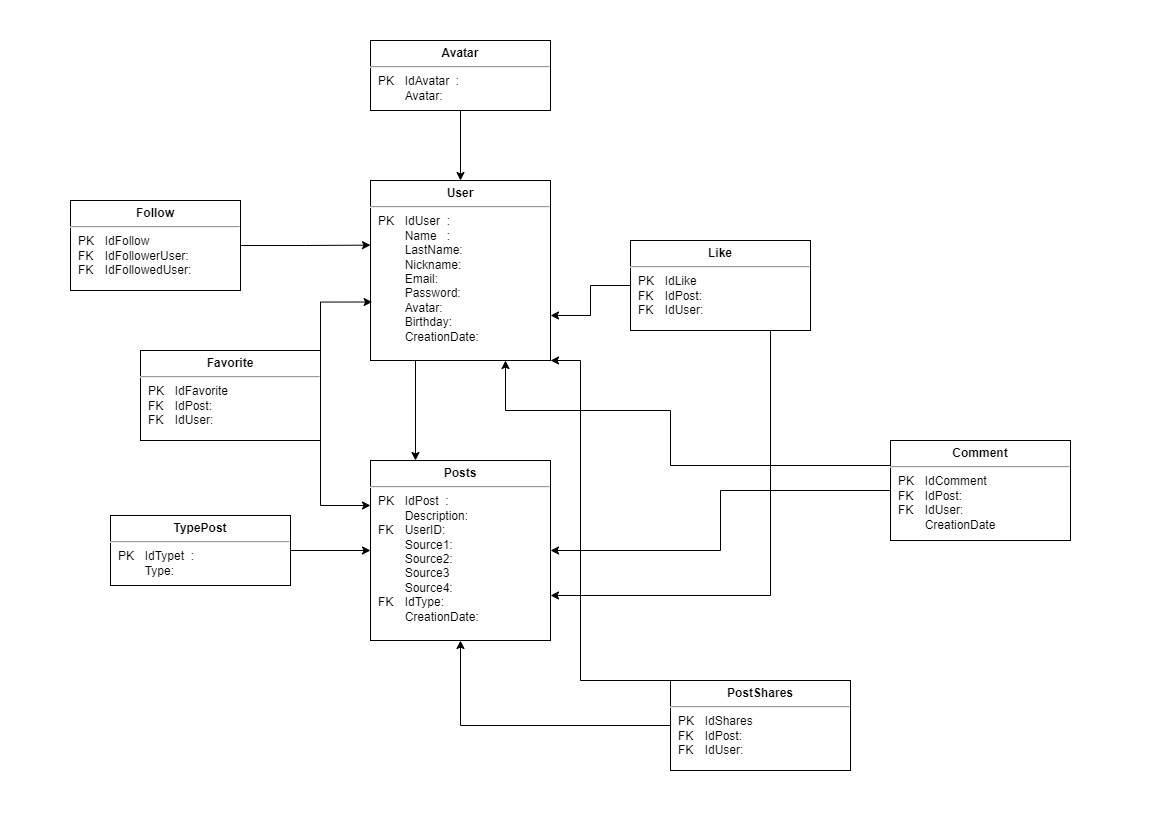

The diagram above was exported from draw.io. Its source (the exported page's mxGraphModel, read from the mxfile embedded in the PNG):
<mxGraphModel dx="1257" dy="760" grid="1" gridSize="10" guides="1" tooltips="1" connect="1" arrows="1" fold="1" page="1" pageScale="1" pageWidth="1169" pageHeight="827" math="0" shadow="0">
  <root>
    <mxCell id="WIyWlLk6GJQsqaUBKTNV-0" />
    <mxCell id="WIyWlLk6GJQsqaUBKTNV-1" parent="WIyWlLk6GJQsqaUBKTNV-0" />
    <mxCell id="g5QmKFojAyc5D8K52c3_-40" style="edgeStyle=orthogonalEdgeStyle;rounded=0;orthogonalLoop=1;jettySize=auto;html=1;exitX=0.25;exitY=1;exitDx=0;exitDy=0;entryX=0.25;entryY=0;entryDx=0;entryDy=0;" edge="1" parent="WIyWlLk6GJQsqaUBKTNV-1" source="g5QmKFojAyc5D8K52c3_-5" target="g5QmKFojAyc5D8K52c3_-8">
      <mxGeometry relative="1" as="geometry" />
    </mxCell>
    <mxCell id="g5QmKFojAyc5D8K52c3_-5" value="&lt;p style=&quot;margin:0px;margin-top:6px;text-align:center;&quot;&gt;&lt;b&gt;User&lt;/b&gt;&lt;/p&gt;&lt;hr&gt;&lt;p style=&quot;margin:0px;margin-left:8px;&quot;&gt;PK&lt;span style=&quot;white-space: pre;&quot;&gt;&#09;&lt;/span&gt;IdUser&amp;nbsp; :&amp;nbsp;&lt;br&gt;&amp;nbsp; &amp;nbsp; &amp;nbsp; &lt;span style=&quot;white-space: pre;&quot;&gt;&#09;&lt;/span&gt;Name&amp;nbsp; &amp;nbsp;:&lt;/p&gt;&lt;p style=&quot;margin:0px;margin-left:8px;&quot;&gt;&lt;span style=&quot;white-space: pre;&quot;&gt;&#09;&lt;/span&gt;LastName:&lt;/p&gt;&lt;p style=&quot;margin:0px;margin-left:8px;&quot;&gt;&amp;nbsp;&lt;span style=&quot;white-space: pre;&quot;&gt;&#09;&lt;/span&gt;Nickname:&lt;/p&gt;&lt;p style=&quot;margin:0px;margin-left:8px;&quot;&gt;&lt;span style=&quot;white-space: pre;&quot;&gt;&#09;&lt;/span&gt;Email:&lt;br&gt;&lt;/p&gt;&lt;p style=&quot;margin:0px;margin-left:8px;&quot;&gt;&lt;span style=&quot;white-space: pre;&quot;&gt;&#09;&lt;/span&gt;Password:&lt;br&gt;&lt;/p&gt;&lt;p style=&quot;margin:0px;margin-left:8px;&quot;&gt;&lt;span style=&quot;white-space: pre;&quot;&gt;&#09;&lt;/span&gt;Avatar:&lt;br&gt;&lt;/p&gt;&lt;p style=&quot;margin:0px;margin-left:8px;&quot;&gt;&lt;span style=&quot;white-space: pre;&quot;&gt;&#09;&lt;/span&gt;Birthday:&lt;br&gt;&lt;/p&gt;&lt;p style=&quot;margin:0px;margin-left:8px;&quot;&gt;&lt;span style=&quot;white-space: pre;&quot;&gt;&#09;&lt;/span&gt;CreationDate:&lt;br&gt;&lt;/p&gt;&lt;p style=&quot;margin:0px;margin-left:8px;&quot;&gt;&lt;span style=&quot;white-space: pre;&quot;&gt;&#09;&lt;/span&gt;&lt;br&gt;&lt;/p&gt;" style="align=left;overflow=fill;html=1;dropTarget=0;" vertex="1" parent="WIyWlLk6GJQsqaUBKTNV-1">
      <mxGeometry x="370" y="180" width="180" height="180" as="geometry" />
    </mxCell>
    <mxCell id="g5QmKFojAyc5D8K52c3_-8" value="&lt;p style=&quot;margin:0px;margin-top:6px;text-align:center;&quot;&gt;&lt;b&gt;Posts&lt;/b&gt;&lt;/p&gt;&lt;hr&gt;&lt;p style=&quot;margin:0px;margin-left:8px;&quot;&gt;PK&lt;span style=&quot;&quot;&gt;&#09;&lt;span style=&quot;white-space: pre;&quot;&gt;&#09;&lt;/span&gt;&lt;/span&gt;IdPost&amp;nbsp; :&amp;nbsp;&lt;br&gt;&amp;nbsp; &amp;nbsp; &amp;nbsp; &lt;span style=&quot;white-space: pre;&quot;&gt;&#09;&lt;/span&gt;Description:&lt;/p&gt;&lt;p style=&quot;margin:0px;margin-left:8px;&quot;&gt;&lt;span style=&quot;&quot;&gt;&lt;/span&gt;FK&lt;span style=&quot;white-space: pre;&quot;&gt;&#09;&lt;/span&gt;UserID:&lt;/p&gt;&lt;p style=&quot;margin:0px;margin-left:8px;&quot;&gt;&amp;nbsp;&lt;span style=&quot;&quot;&gt;&#09;&lt;span style=&quot;white-space: pre;&quot;&gt;&#09;&lt;/span&gt;&lt;/span&gt;Source1:&lt;/p&gt;&lt;p style=&quot;margin:0px;margin-left:8px;&quot;&gt;&lt;span style=&quot;background-color: initial;&quot;&gt;&lt;span style=&quot;white-space: pre;&quot;&gt;&#09;&lt;/span&gt;Source2:&lt;/span&gt;&lt;/p&gt;&lt;p style=&quot;margin:0px;margin-left:8px;&quot;&gt;&lt;span style=&quot;background-color: initial;&quot;&gt;&lt;span style=&quot;white-space: pre;&quot;&gt;&#09;&lt;/span&gt;Source3&lt;/span&gt;&lt;/p&gt;&lt;p style=&quot;margin:0px;margin-left:8px;&quot;&gt;&lt;span style=&quot;background-color: initial;&quot;&gt;&lt;span style=&quot;white-space: pre;&quot;&gt;&#09;&lt;/span&gt;Source4:&lt;/span&gt;&lt;/p&gt;&lt;p style=&quot;margin:0px;margin-left:8px;&quot;&gt;&lt;span style=&quot;background-color: initial;&quot;&gt;FK&lt;span style=&quot;white-space: pre;&quot;&gt;&#09;&lt;/span&gt;IdType:&lt;/span&gt;&lt;/p&gt;&lt;p style=&quot;margin:0px;margin-left:8px;&quot;&gt;&lt;span style=&quot;background-color: initial;&quot;&gt;&lt;span style=&quot;white-space: pre;&quot;&gt;&#09;&lt;/span&gt;CreationDate:&lt;/span&gt;&lt;/p&gt;&lt;p style=&quot;margin:0px;margin-left:8px;&quot;&gt;&lt;span style=&quot;&quot;&gt;&#09;&lt;/span&gt;&lt;br&gt;&lt;/p&gt;" style="align=left;overflow=fill;html=1;dropTarget=0;" vertex="1" parent="WIyWlLk6GJQsqaUBKTNV-1">
      <mxGeometry x="370" y="460" width="180" height="180" as="geometry" />
    </mxCell>
    <mxCell id="g5QmKFojAyc5D8K52c3_-31" style="edgeStyle=orthogonalEdgeStyle;rounded=0;orthogonalLoop=1;jettySize=auto;html=1;exitX=1;exitY=0.5;exitDx=0;exitDy=0;entryX=0;entryY=0.5;entryDx=0;entryDy=0;" edge="1" parent="WIyWlLk6GJQsqaUBKTNV-1" source="g5QmKFojAyc5D8K52c3_-10" target="g5QmKFojAyc5D8K52c3_-8">
      <mxGeometry relative="1" as="geometry" />
    </mxCell>
    <mxCell id="g5QmKFojAyc5D8K52c3_-10" value="&lt;p style=&quot;margin:0px;margin-top:6px;text-align:center;&quot;&gt;&lt;b&gt;TypePost&lt;/b&gt;&lt;/p&gt;&lt;hr&gt;&lt;p style=&quot;margin:0px;margin-left:8px;&quot;&gt;PK&lt;span style=&quot;&quot;&gt;&#09;&lt;span style=&quot;white-space: pre;&quot;&gt;&#09;&lt;/span&gt;&lt;/span&gt;IdTypet&amp;nbsp; :&amp;nbsp;&lt;br&gt;&amp;nbsp; &amp;nbsp; &amp;nbsp; &lt;span style=&quot;white-space: pre;&quot;&gt;&#09;&lt;/span&gt;Type:&lt;span style=&quot;&quot;&gt;&lt;/span&gt;&lt;/p&gt;" style="align=left;overflow=fill;html=1;dropTarget=0;" vertex="1" parent="WIyWlLk6GJQsqaUBKTNV-1">
      <mxGeometry x="110" y="515" width="180" height="70" as="geometry" />
    </mxCell>
    <mxCell id="g5QmKFojAyc5D8K52c3_-23" style="edgeStyle=orthogonalEdgeStyle;rounded=0;orthogonalLoop=1;jettySize=auto;html=1;exitX=0.5;exitY=1;exitDx=0;exitDy=0;entryX=0.5;entryY=0;entryDx=0;entryDy=0;" edge="1" parent="WIyWlLk6GJQsqaUBKTNV-1" source="g5QmKFojAyc5D8K52c3_-11" target="g5QmKFojAyc5D8K52c3_-5">
      <mxGeometry relative="1" as="geometry" />
    </mxCell>
    <mxCell id="g5QmKFojAyc5D8K52c3_-11" value="&lt;p style=&quot;margin:0px;margin-top:6px;text-align:center;&quot;&gt;&lt;b&gt;Avatar&lt;/b&gt;&lt;/p&gt;&lt;hr&gt;&lt;p style=&quot;margin:0px;margin-left:8px;&quot;&gt;PK&lt;span style=&quot;&quot;&gt;&#09;&lt;span style=&quot;white-space: pre;&quot;&gt;&#09;&lt;/span&gt;&lt;/span&gt;IdAvatar&amp;nbsp; :&amp;nbsp;&lt;br&gt;&amp;nbsp; &amp;nbsp; &amp;nbsp; &lt;span style=&quot;white-space: pre;&quot;&gt;&#09;&lt;/span&gt;Avatar:&lt;span style=&quot;&quot;&gt;&lt;/span&gt;&lt;/p&gt;" style="align=left;overflow=fill;html=1;dropTarget=0;" vertex="1" parent="WIyWlLk6GJQsqaUBKTNV-1">
      <mxGeometry x="370" y="40" width="180" height="70" as="geometry" />
    </mxCell>
    <mxCell id="g5QmKFojAyc5D8K52c3_-38" style="edgeStyle=orthogonalEdgeStyle;rounded=0;orthogonalLoop=1;jettySize=auto;html=1;exitX=0;exitY=0.5;exitDx=0;exitDy=0;entryX=1;entryY=0.75;entryDx=0;entryDy=0;" edge="1" parent="WIyWlLk6GJQsqaUBKTNV-1" source="g5QmKFojAyc5D8K52c3_-12" target="g5QmKFojAyc5D8K52c3_-5">
      <mxGeometry relative="1" as="geometry" />
    </mxCell>
    <mxCell id="g5QmKFojAyc5D8K52c3_-39" style="edgeStyle=orthogonalEdgeStyle;rounded=0;orthogonalLoop=1;jettySize=auto;html=1;exitX=0.25;exitY=1;exitDx=0;exitDy=0;entryX=1;entryY=0.75;entryDx=0;entryDy=0;" edge="1" parent="WIyWlLk6GJQsqaUBKTNV-1" source="g5QmKFojAyc5D8K52c3_-12" target="g5QmKFojAyc5D8K52c3_-8">
      <mxGeometry relative="1" as="geometry">
        <Array as="points">
          <mxPoint x="770" y="330" />
          <mxPoint x="770" y="595" />
        </Array>
      </mxGeometry>
    </mxCell>
    <mxCell id="g5QmKFojAyc5D8K52c3_-12" value="&lt;p style=&quot;margin:0px;margin-top:6px;text-align:center;&quot;&gt;&lt;b&gt;Like&lt;/b&gt;&lt;/p&gt;&lt;hr&gt;&lt;p style=&quot;margin:0px;margin-left:8px;&quot;&gt;PK&lt;span style=&quot;&quot;&gt;&#09;&lt;span style=&quot;white-space: pre;&quot;&gt;&#09;&lt;/span&gt;IdLike&lt;/span&gt;&lt;/p&gt;&lt;p style=&quot;margin:0px;margin-left:8px;&quot;&gt;FK&lt;span style=&quot;white-space: pre;&quot;&gt;&#09;&lt;/span&gt;IdPost:&amp;nbsp;&lt;br&gt;FK&amp;nbsp;&amp;nbsp;&lt;span style=&quot;white-space: pre;&quot;&gt;&#09;&lt;/span&gt;IdUser:&lt;span style=&quot;&quot;&gt;&lt;/span&gt;&lt;/p&gt;&lt;p style=&quot;margin:0px;margin-left:8px;&quot;&gt;&lt;br&gt;&lt;/p&gt;" style="align=left;overflow=fill;html=1;dropTarget=0;" vertex="1" parent="WIyWlLk6GJQsqaUBKTNV-1">
      <mxGeometry x="630" y="240" width="180" height="90" as="geometry" />
    </mxCell>
    <mxCell id="g5QmKFojAyc5D8K52c3_-34" style="edgeStyle=orthogonalEdgeStyle;rounded=0;orthogonalLoop=1;jettySize=auto;html=1;exitX=0;exitY=0.5;exitDx=0;exitDy=0;" edge="1" parent="WIyWlLk6GJQsqaUBKTNV-1" source="g5QmKFojAyc5D8K52c3_-15" target="g5QmKFojAyc5D8K52c3_-8">
      <mxGeometry relative="1" as="geometry" />
    </mxCell>
    <mxCell id="g5QmKFojAyc5D8K52c3_-35" style="edgeStyle=orthogonalEdgeStyle;rounded=0;orthogonalLoop=1;jettySize=auto;html=1;exitX=0;exitY=0.25;exitDx=0;exitDy=0;entryX=0.75;entryY=1;entryDx=0;entryDy=0;" edge="1" parent="WIyWlLk6GJQsqaUBKTNV-1" source="g5QmKFojAyc5D8K52c3_-15" target="g5QmKFojAyc5D8K52c3_-5">
      <mxGeometry relative="1" as="geometry">
        <Array as="points">
          <mxPoint x="670" y="410" />
          <mxPoint x="505" y="410" />
        </Array>
      </mxGeometry>
    </mxCell>
    <mxCell id="g5QmKFojAyc5D8K52c3_-15" value="&lt;p style=&quot;margin:0px;margin-top:6px;text-align:center;&quot;&gt;&lt;b&gt;Comment&lt;/b&gt;&lt;/p&gt;&lt;hr&gt;&lt;p style=&quot;margin:0px;margin-left:8px;&quot;&gt;PK&lt;span style=&quot;&quot;&gt;&#09;&lt;span style=&quot;white-space: pre;&quot;&gt;&#09;&lt;/span&gt;IdComment&lt;/span&gt;&lt;/p&gt;&lt;p style=&quot;margin:0px;margin-left:8px;&quot;&gt;FK&lt;span style=&quot;white-space: pre;&quot;&gt;&#09;&lt;/span&gt;IdPost:&amp;nbsp;&lt;br&gt;FK&amp;nbsp;&amp;nbsp;&lt;span style=&quot;white-space: pre;&quot;&gt;&#09;&lt;/span&gt;IdUser:&lt;span style=&quot;&quot;&gt;&lt;/span&gt;&lt;/p&gt;&lt;p style=&quot;margin:0px;margin-left:8px;&quot;&gt;&lt;span style=&quot;white-space: pre;&quot;&gt;&#09;&lt;/span&gt;CreationDate&lt;br&gt;&lt;/p&gt;&lt;p style=&quot;margin:0px;margin-left:8px;&quot;&gt;&lt;br&gt;&lt;/p&gt;" style="align=left;overflow=fill;html=1;dropTarget=0;" vertex="1" parent="WIyWlLk6GJQsqaUBKTNV-1">
      <mxGeometry x="890" y="440" width="180" height="100" as="geometry" />
    </mxCell>
    <mxCell id="g5QmKFojAyc5D8K52c3_-36" style="edgeStyle=orthogonalEdgeStyle;rounded=0;orthogonalLoop=1;jettySize=auto;html=1;exitX=1;exitY=1;exitDx=0;exitDy=0;entryX=0;entryY=0.25;entryDx=0;entryDy=0;" edge="1" parent="WIyWlLk6GJQsqaUBKTNV-1" source="g5QmKFojAyc5D8K52c3_-16" target="g5QmKFojAyc5D8K52c3_-8">
      <mxGeometry relative="1" as="geometry" />
    </mxCell>
    <mxCell id="g5QmKFojAyc5D8K52c3_-37" style="edgeStyle=orthogonalEdgeStyle;rounded=0;orthogonalLoop=1;jettySize=auto;html=1;exitX=1;exitY=0;exitDx=0;exitDy=0;entryX=0.009;entryY=0.675;entryDx=0;entryDy=0;entryPerimeter=0;" edge="1" parent="WIyWlLk6GJQsqaUBKTNV-1" source="g5QmKFojAyc5D8K52c3_-16" target="g5QmKFojAyc5D8K52c3_-5">
      <mxGeometry relative="1" as="geometry" />
    </mxCell>
    <mxCell id="g5QmKFojAyc5D8K52c3_-16" value="&lt;p style=&quot;margin:0px;margin-top:6px;text-align:center;&quot;&gt;&lt;b&gt;Favorite&lt;/b&gt;&lt;/p&gt;&lt;hr&gt;&lt;p style=&quot;margin:0px;margin-left:8px;&quot;&gt;PK&lt;span style=&quot;&quot;&gt;&#09;&lt;span style=&quot;white-space: pre;&quot;&gt;&#09;&lt;/span&gt;IdFavorite&lt;/span&gt;&lt;/p&gt;&lt;p style=&quot;margin:0px;margin-left:8px;&quot;&gt;FK&lt;span style=&quot;white-space: pre;&quot;&gt;&#09;&lt;/span&gt;IdPost:&amp;nbsp;&lt;br&gt;FK&amp;nbsp;&amp;nbsp;&lt;span style=&quot;white-space: pre;&quot;&gt;&#09;&lt;/span&gt;IdUser:&lt;span style=&quot;&quot;&gt;&lt;/span&gt;&lt;/p&gt;&lt;p style=&quot;margin:0px;margin-left:8px;&quot;&gt;&lt;br&gt;&lt;/p&gt;" style="align=left;overflow=fill;html=1;dropTarget=0;" vertex="1" parent="WIyWlLk6GJQsqaUBKTNV-1">
      <mxGeometry x="140" y="350" width="180" height="90" as="geometry" />
    </mxCell>
    <mxCell id="g5QmKFojAyc5D8K52c3_-29" style="edgeStyle=orthogonalEdgeStyle;rounded=0;orthogonalLoop=1;jettySize=auto;html=1;exitX=1;exitY=0.5;exitDx=0;exitDy=0;entryX=0;entryY=0.359;entryDx=0;entryDy=0;entryPerimeter=0;" edge="1" parent="WIyWlLk6GJQsqaUBKTNV-1" source="g5QmKFojAyc5D8K52c3_-17" target="g5QmKFojAyc5D8K52c3_-5">
      <mxGeometry relative="1" as="geometry" />
    </mxCell>
    <mxCell id="g5QmKFojAyc5D8K52c3_-17" value="&lt;p style=&quot;margin:0px;margin-top:6px;text-align:center;&quot;&gt;&lt;b&gt;Follow&lt;/b&gt;&lt;/p&gt;&lt;hr&gt;&lt;p style=&quot;margin:0px;margin-left:8px;&quot;&gt;PK&lt;span style=&quot;&quot;&gt;&#09;&lt;span style=&quot;white-space: pre;&quot;&gt;&#09;&lt;/span&gt;IdFollow&lt;/span&gt;&lt;/p&gt;&lt;p style=&quot;margin:0px;margin-left:8px;&quot;&gt;FK&lt;span style=&quot;white-space: pre;&quot;&gt;&#09;&lt;/span&gt;IdFollowerUser:&amp;nbsp;&lt;br&gt;FK&amp;nbsp;&amp;nbsp;&lt;span style=&quot;white-space: pre;&quot;&gt;&#09;&lt;/span&gt;IdFollowedUser:&lt;span style=&quot;&quot;&gt;&lt;/span&gt;&lt;/p&gt;&lt;p style=&quot;margin:0px;margin-left:8px;&quot;&gt;&lt;br&gt;&lt;/p&gt;" style="align=left;overflow=fill;html=1;dropTarget=0;" vertex="1" parent="WIyWlLk6GJQsqaUBKTNV-1">
      <mxGeometry x="70" y="200" width="170" height="90" as="geometry" />
    </mxCell>
    <mxCell id="g5QmKFojAyc5D8K52c3_-32" style="edgeStyle=orthogonalEdgeStyle;rounded=0;orthogonalLoop=1;jettySize=auto;html=1;exitX=0;exitY=0.5;exitDx=0;exitDy=0;" edge="1" parent="WIyWlLk6GJQsqaUBKTNV-1" source="g5QmKFojAyc5D8K52c3_-18" target="g5QmKFojAyc5D8K52c3_-8">
      <mxGeometry relative="1" as="geometry" />
    </mxCell>
    <mxCell id="g5QmKFojAyc5D8K52c3_-33" style="edgeStyle=orthogonalEdgeStyle;rounded=0;orthogonalLoop=1;jettySize=auto;html=1;exitX=0;exitY=0;exitDx=0;exitDy=0;entryX=1;entryY=1;entryDx=0;entryDy=0;" edge="1" parent="WIyWlLk6GJQsqaUBKTNV-1" source="g5QmKFojAyc5D8K52c3_-18" target="g5QmKFojAyc5D8K52c3_-5">
      <mxGeometry relative="1" as="geometry">
        <Array as="points">
          <mxPoint x="580" y="680" />
          <mxPoint x="580" y="360" />
        </Array>
      </mxGeometry>
    </mxCell>
    <mxCell id="g5QmKFojAyc5D8K52c3_-18" value="&lt;p style=&quot;margin:0px;margin-top:6px;text-align:center;&quot;&gt;&lt;b&gt;PostShares&lt;/b&gt;&lt;/p&gt;&lt;hr&gt;&lt;p style=&quot;margin:0px;margin-left:8px;&quot;&gt;PK&lt;span style=&quot;&quot;&gt;&#09;&lt;span style=&quot;white-space: pre;&quot;&gt;&#09;&lt;/span&gt;IdShares&lt;/span&gt;&lt;/p&gt;&lt;p style=&quot;margin:0px;margin-left:8px;&quot;&gt;FK&lt;span style=&quot;white-space: pre;&quot;&gt;&#09;&lt;/span&gt;IdPost:&amp;nbsp;&lt;br&gt;FK&amp;nbsp;&amp;nbsp;&lt;span style=&quot;white-space: pre;&quot;&gt;&#09;&lt;/span&gt;IdUser:&lt;span style=&quot;&quot;&gt;&lt;/span&gt;&lt;/p&gt;&lt;p style=&quot;margin:0px;margin-left:8px;&quot;&gt;&lt;br&gt;&lt;/p&gt;" style="align=left;overflow=fill;html=1;dropTarget=0;" vertex="1" parent="WIyWlLk6GJQsqaUBKTNV-1">
      <mxGeometry x="670" y="680" width="180" height="90" as="geometry" />
    </mxCell>
  </root>
</mxGraphModel>